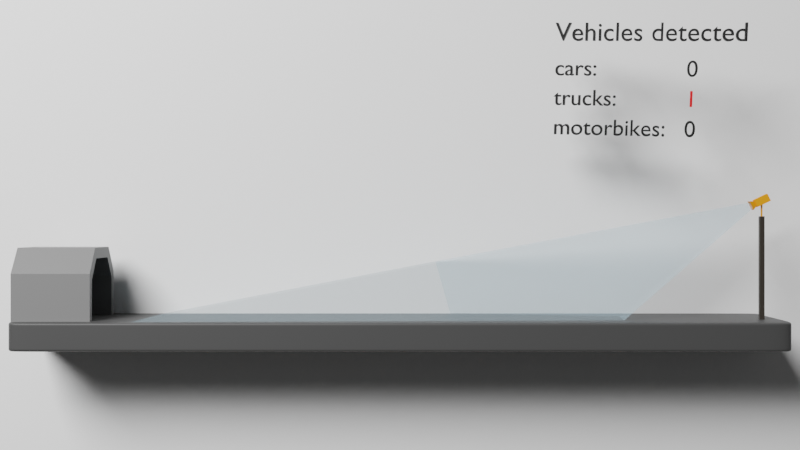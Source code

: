 # Source: animation14.blend  (saved by Blender 3.1.7; exported with 4.5.12 LTS)
import bpy
from mathutils import Matrix  # noqa: F401  (used for matrix-valued properties, if any)

bpy.ops.wm.read_factory_settings(use_empty=True)
scene = bpy.context.scene
scene.name = 'Scene'

# ---- collections
col_base = bpy.data.collections.new('Base'); scene.collection.children.link(col_base)
col_tracking_001 = bpy.data.collections.new('Tracking.001'); scene.collection.children.link(col_tracking_001)
col_ampel = bpy.data.collections.new('Ampel'); col_tracking_001.children.link(col_ampel)
col_vehicles = bpy.data.collections.new('Vehicles'); col_tracking_001.children.link(col_vehicles)
col_misc = bpy.data.collections.new('Misc'); col_tracking_001.children.link(col_misc)
col_tunnel = bpy.data.collections.new('Tunnel'); col_tracking_001.children.link(col_tunnel)
col_tracking = bpy.data.collections.new('Tracking'); col_tracking_001.children.link(col_tracking)
col_text = bpy.data.collections.new('Text'); col_tracking_001.children.link(col_text)
col_logo = bpy.data.collections.new('Logo'); scene.collection.children.link(col_logo)

# ---- materials (node trees are filled in below, after node groups)
mat_material_001 = bpy.data.materials.new('Material.001')
mat_material_003 = bpy.data.materials.new('Material.003')
mat_material_004 = bpy.data.materials.new('Material.004')
mat_material_008 = bpy.data.materials.new('Material.008')
mat_svgmat_001 = bpy.data.materials.new('SVGMat.001')
mat_svgmat_001.diffuse_color = (0.0, 0.0, 0.0, 1.0)
mat_svgmat_003 = bpy.data.materials.new('SVGMat.003')
mat_svgmat_003.diffuse_color = (0.3424, 0.1163, 0.03727, 1.0)
mat_material_007 = bpy.data.materials.new('Material.007')
mat_svgmat_004 = bpy.data.materials.new('SVGMat.004')
mat_svgmat_004.diffuse_color = (0.0, 0.02365, 0.0009198, 1.0)
mat_material_002 = bpy.data.materials.new('Material.002')
mat_material_006 = bpy.data.materials.new('Material.006')
mat_material_009 = bpy.data.materials.new('Material.009')
mat_material_010 = bpy.data.materials.new('Material.010')
mat_material_012 = bpy.data.materials.new('Material.012')
mat_material_005 = bpy.data.materials.new('Material.005')

# ---- material node trees
mat_material_001.use_nodes = True; mat_material_001.node_tree.nodes.clear()
_N = mat_material_001.node_tree.nodes; _L = mat_material_001.node_tree.links
n0 = _N.new('ShaderNodeBsdfPrincipled'); n0.name = 'Principled BSDF'; n0.location = (10, 300)
n0.distribution = 'GGX'
n0.subsurface_method = 'RANDOM_WALK_SKIN'
n0.inputs[0].default_value = (0.9, 0.9, 0.9, 1.0)
n0.inputs[3].default_value = 1.45
n0.inputs[27].default_value = (0.0, 0.0, 0.0, 1.0)
n0.inputs[28].default_value = 1.0
n1 = _N.new('ShaderNodeOutputMaterial'); n1.name = 'Material Output'; n1.location = (300, 300)
_L.new(n0.outputs[0], n1.inputs[0])
n1.is_active_output = True
mat_material_003.use_nodes = True; mat_material_003.node_tree.nodes.clear()
_N = mat_material_003.node_tree.nodes; _L = mat_material_003.node_tree.links
n0 = _N.new('ShaderNodeBsdfPrincipled'); n0.name = 'Principled BSDF'; n0.location = (10, 300)
n0.distribution = 'GGX'
n0.subsurface_method = 'RANDOM_WALK_SKIN'
n0.inputs[0].default_value = (0.02721, 0.02193, 0.01702, 1.0)
n0.inputs[3].default_value = 1.45
n0.inputs[27].default_value = (0.0, 0.0, 0.0, 1.0)
n0.inputs[28].default_value = 1.0
n1 = _N.new('ShaderNodeOutputMaterial'); n1.name = 'Material Output'; n1.location = (300, 300)
_L.new(n0.outputs[0], n1.inputs[0])
n1.is_active_output = True
mat_material_004.use_nodes = True; mat_material_004.node_tree.nodes.clear()
_N = mat_material_004.node_tree.nodes; _L = mat_material_004.node_tree.links
n0 = _N.new('ShaderNodeBsdfPrincipled'); n0.name = 'Principled BSDF'; n0.location = (10, 300)
n0.distribution = 'GGX'
n0.subsurface_method = 'RANDOM_WALK_SKIN'
n0.inputs[0].default_value = (0.8, 0.2702, 0.005405, 1.0)
n0.inputs[3].default_value = 1.45
n0.inputs[27].default_value = (0.0, 0.0, 0.0, 1.0)
n0.inputs[28].default_value = 1.0
n1 = _N.new('ShaderNodeOutputMaterial'); n1.name = 'Material Output'; n1.location = (300, 300)
_L.new(n0.outputs[0], n1.inputs[0])
n1.is_active_output = True
mat_material_008.use_nodes = True; mat_material_008.node_tree.nodes.clear()
_N = mat_material_008.node_tree.nodes; _L = mat_material_008.node_tree.links
n0 = _N.new('ShaderNodeOutputMaterial'); n0.name = 'Material Output'; n0.location = (412, 300)
n1 = _N.new('ShaderNodeMixShader'); n1.name = 'Mix Shader'; n1.location = (192, 284)
n1.inputs[0].default_value = 0.8
n2 = _N.new('ShaderNodeBsdfPrincipled'); n2.name = 'Principled BSDF'; n2.location = (-233, 410)
n2.distribution = 'GGX'
n2.subsurface_method = 'RANDOM_WALK_SKIN'
n2.inputs[0].default_value = (0.4781, 0.6908, 0.8, 1.0)
n2.inputs[3].default_value = 1.45
n2.inputs[27].default_value = (0.0, 0.0, 0.0, 1.0)
n2.inputs[28].default_value = 1.0
n3 = _N.new('ShaderNodeBsdfTransparent'); n3.name = 'Transparent BSDF'; n3.location = (-164, -322)
_L.new(n1.outputs[0], n0.inputs[0])
_L.new(n2.outputs[0], n1.inputs[1])
_L.new(n3.outputs[0], n1.inputs[2])
n0.is_active_output = True
mat_svgmat_001.use_nodes = True; mat_svgmat_001.node_tree.nodes.clear()
_N = mat_svgmat_001.node_tree.nodes; _L = mat_svgmat_001.node_tree.links
n0 = _N.new('ShaderNodeBsdfPrincipled'); n0.name = 'Principled BSDF'; n0.location = (10, 300)
n0.distribution = 'GGX'
n0.subsurface_method = 'RANDOM_WALK_SKIN'
n0.inputs[0].default_value = (0.3931, 0.3158, 0.0, 1.0)
n0.inputs[3].default_value = 1.45
n0.inputs[27].default_value = (0.0, 0.0, 0.0, 1.0)
n0.inputs[28].default_value = 1.0
n1 = _N.new('ShaderNodeOutputMaterial'); n1.name = 'Material Output'; n1.location = (300, 300)
_L.new(n0.outputs[0], n1.inputs[0])
n1.is_active_output = True
mat_material_007.use_nodes = True; mat_material_007.node_tree.nodes.clear()
_N = mat_material_007.node_tree.nodes; _L = mat_material_007.node_tree.links
n0 = _N.new('ShaderNodeBsdfPrincipled'); n0.name = 'Principled BSDF'; n0.location = (10, 300)
n0.distribution = 'GGX'
n0.subsurface_method = 'RANDOM_WALK_SKIN'
n0.inputs[0].default_value = (0.009512, 0.02156, 0.08353, 1.0)
n0.inputs[3].default_value = 1.45
n0.inputs[27].default_value = (0.0, 0.0, 0.0, 1.0)
n0.inputs[28].default_value = 1.0
n1 = _N.new('ShaderNodeOutputMaterial'); n1.name = 'Material Output'; n1.location = (300, 300)
_L.new(n0.outputs[0], n1.inputs[0])
n1.is_active_output = True
mat_material_002.use_nodes = True; mat_material_002.node_tree.nodes.clear()
_N = mat_material_002.node_tree.nodes; _L = mat_material_002.node_tree.links
n0 = _N.new('ShaderNodeBsdfPrincipled'); n0.name = 'Principled BSDF'; n0.location = (10, 300)
n0.distribution = 'GGX'
n0.subsurface_method = 'RANDOM_WALK_SKIN'
n0.inputs[0].default_value = (0.04955, 0.04955, 0.04955, 1.0)
n0.inputs[3].default_value = 1.45
n0.inputs[27].default_value = (0.0, 0.0, 0.0, 1.0)
n0.inputs[28].default_value = 1.0
n1 = _N.new('ShaderNodeOutputMaterial'); n1.name = 'Material Output'; n1.location = (300, 300)
_L.new(n0.outputs[0], n1.inputs[0])
n1.is_active_output = True
mat_material_006.use_nodes = True; mat_material_006.node_tree.nodes.clear()
_N = mat_material_006.node_tree.nodes; _L = mat_material_006.node_tree.links
n0 = _N.new('ShaderNodeBsdfPrincipled'); n0.name = 'Principled BSDF'; n0.location = (10, 300)
n0.distribution = 'GGX'
n0.subsurface_method = 'RANDOM_WALK_SKIN'
n0.inputs[0].default_value = (0.1845, 0.1845, 0.1845, 1.0)
n0.inputs[3].default_value = 1.45
n0.inputs[27].default_value = (0.0, 0.0, 0.0, 1.0)
n0.inputs[28].default_value = 1.0
n1 = _N.new('ShaderNodeOutputMaterial'); n1.name = 'Material Output'; n1.location = (300, 300)
_L.new(n0.outputs[0], n1.inputs[0])
n1.is_active_output = True
mat_material_009.use_nodes = True; mat_material_009.node_tree.nodes.clear()
_N = mat_material_009.node_tree.nodes; _L = mat_material_009.node_tree.links
n0 = _N.new('ShaderNodeBsdfPrincipled'); n0.name = 'Principled BSDF'; n0.location = (10, 300)
n0.distribution = 'GGX'
n0.subsurface_method = 'RANDOM_WALK_SKIN'
n0.inputs[0].default_value = (0.8, 0.008091, 0.0, 1.0)
n0.inputs[3].default_value = 1.45
n0.inputs[27].default_value = (0.0, 0.0, 0.0, 1.0)
n0.inputs[28].default_value = 1.0
n1 = _N.new('ShaderNodeOutputMaterial'); n1.name = 'Material Output'; n1.location = (300, 300)
_L.new(n0.outputs[0], n1.inputs[0])
n1.is_active_output = True
mat_material_010.use_nodes = True; mat_material_010.node_tree.nodes.clear()
_N = mat_material_010.node_tree.nodes; _L = mat_material_010.node_tree.links
n0 = _N.new('ShaderNodeBsdfPrincipled'); n0.name = 'Principled BSDF'; n0.location = (10, 300)
n0.distribution = 'GGX'
n0.subsurface_method = 'RANDOM_WALK_SKIN'
n0.inputs[0].default_value = (0.0, 0.0, 0.0, 1.0)
n0.inputs[3].default_value = 1.45
n0.inputs[27].default_value = (0.0, 0.0, 0.0, 1.0)
n0.inputs[28].default_value = 1.0
n1 = _N.new('ShaderNodeOutputMaterial'); n1.name = 'Material Output'; n1.location = (300, 300)
_L.new(n0.outputs[0], n1.inputs[0])
n1.is_active_output = True
mat_material_012.use_nodes = True; mat_material_012.node_tree.nodes.clear()
_N = mat_material_012.node_tree.nodes; _L = mat_material_012.node_tree.links
n0 = _N.new('ShaderNodeBsdfPrincipled'); n0.name = 'Principled BSDF'; n0.location = (10, 300)
n0.distribution = 'GGX'
n0.subsurface_method = 'RANDOM_WALK_SKIN'
n0.inputs[0].default_value = (0.7613, 0.0, 0.0, 1.0)
n0.inputs[3].default_value = 1.45
n0.inputs[27].default_value = (0.0, 0.0, 0.0, 1.0)
n0.inputs[28].default_value = 1.0
n1 = _N.new('ShaderNodeOutputMaterial'); n1.name = 'Material Output'; n1.location = (300, 300)
_L.new(n0.outputs[0], n1.inputs[0])
n1.is_active_output = True
mat_material_005.use_nodes = True; mat_material_005.node_tree.nodes.clear()
_N = mat_material_005.node_tree.nodes; _L = mat_material_005.node_tree.links
n0 = _N.new('ShaderNodeBsdfPrincipled'); n0.name = 'Principled BSDF'; n0.location = (10, 300)
n0.distribution = 'GGX'
n0.subsurface_method = 'RANDOM_WALK_SKIN'
n0.inputs[0].default_value = (0.9216, 0.4233, 0.02624, 1.0)
n0.inputs[3].default_value = 1.45
n0.inputs[27].default_value = (0.0, 0.0, 0.0, 1.0)
n0.inputs[28].default_value = 1.0
n1 = _N.new('ShaderNodeOutputMaterial'); n1.name = 'Material Output'; n1.location = (300, 300)
_L.new(n0.outputs[0], n1.inputs[0])
n1.is_active_output = True

# ---- world
world_world = bpy.data.worlds.new('World'); scene.world = world_world
world_world.use_nodes = True; world_world.node_tree.nodes.clear()
_N = world_world.node_tree.nodes; _L = world_world.node_tree.links
n0 = _N.new('ShaderNodeOutputWorld'); n0.name = 'World Output'; n0.location = (300, 300)
n1 = _N.new('ShaderNodeBackground'); n1.name = 'Background'; n1.location = (10, 300)
n1.inputs[0].default_value = (0.05088, 0.05088, 0.05088, 1.0)
_L.new(n1.outputs[0], n0.inputs[0])
n0.is_active_output = True
world_world.color = (0.05088, 0.05088, 0.05088)
world_world.use_sun_shadow = False
world_world.sun_shadow_jitter_overblur = 0.0

# ---- cameras
cam_camera = bpy.data.cameras.new('Camera')
cam_camera.clip_end = 100.0
cam_camera.ortho_scale = 7.314

# ---- lights
light_area = bpy.data.lights.new('Area', 'AREA')
light_area.transmission_factor = 0.0
light_area.energy = 7.854e+05
light_area.shadow_soft_size = 1.0
light_area.shadow_maximum_resolution = 0.006
light_area.use_absolute_resolution = True
light_area.size = 1.0
light_area.size_y = 1.0

# ---- meshes
me_plane = bpy.data.meshes.new('Plane')
me_plane.from_pydata([(-1.0, -1.0, 0.0), (1.0, -1.0, 0.0), (-1.0, 1.0, 0.0), (1.0, 1.0, 0.0)], [], [(0, 1, 3, 2)])
_uv = me_plane.uv_layers.new(name='UVMap')
_uv.uv.foreach_set('vector', [0.0, 0.0, 1.0, 0.0, 1.0, 1.0, 0.0, 1.0])
_ca = me_plane.color_attributes.new('Col', 'BYTE_COLOR', 'CORNER')
_ca.data.foreach_set('color', [1.0, 1.0, 1.0, 1.0, 1.0, 1.0, 1.0, 1.0, 1.0, 1.0, 1.0, 1.0, 1.0, 1.0, 1.0, 1.0])
me_plane.materials.append(mat_material_001)
me_plane.use_remesh_fix_poles = True
me_plane.use_remesh_preserve_attributes = False
me_plane.update()
me_cube_002 = bpy.data.meshes.new('Cube.002')
me_cube_002.from_pydata([(-0.1558, -0.1558, -1.0), (-0.1558, -0.1558, 6.0), (-0.1558, 0.1558, -1.0), (-0.1558, 0.1558, 6.0), (0.1558, -0.1558, -1.0), (0.1558, -0.1558, 6.0), (0.1558, 0.1558, -1.0), (0.1558, 0.1558, 6.0)], [], [(0, 1, 3, 2), (2, 3, 7, 6), (6, 7, 5, 4), (4, 5, 1, 0), (2, 6, 4, 0), (7, 3, 1, 5)])
_uv = me_cube_002.uv_layers.new(name='UVMap')
_uv.uv.foreach_set('vector', [0.375, 0.0, 0.625, 0.0, 0.625, 0.25, 0.375, 0.25, 0.375, 0.25, 0.625, 0.25, 0.625, 0.5, 0.375, 0.5, 0.375, 0.5, 0.625, 0.5, 0.625, 0.75, 0.375, 0.75, 0.375, 0.75, 0.625, 0.75, 0.625, 1.0, 0.375, 1.0, 0.125, 0.5, 0.375, 0.5, 0.375, 0.75, 0.125, 0.75, 0.625, 0.5, 0.875, 0.5, 0.875, 0.75, 0.625, 0.75])
me_cube_002.materials.append(mat_material_003)
me_cube_002.use_remesh_fix_poles = True
me_cube_002.use_remesh_preserve_attributes = False
me_cube_002.update()
me_cube_004 = bpy.data.meshes.new('Cube.004')
me_cube_004.from_pydata([(0.09605, 0.09605, -1.0), (0.09605, 0.09605, 1.0), (0.09605, -0.09605, -1.0), (0.09605, -0.09605, 1.0), (-0.09605, 0.09605, -1.0), (-0.09605, 0.09605, 1.0), (-0.09605, -0.09605, -1.0), (-0.09605, -0.09605, 1.0)], [], [(0, 1, 3, 2), (2, 3, 7, 6), (6, 7, 5, 4), (4, 5, 1, 0), (2, 6, 4, 0), (7, 3, 1, 5)])
_uv = me_cube_004.uv_layers.new(name='UVMap')
_uv.uv.foreach_set('vector', [0.375, 0.0, 0.625, 0.0, 0.625, 0.25, 0.375, 0.25, 0.375, 0.25, 0.625, 0.25, 0.625, 0.5, 0.375, 0.5, 0.375, 0.5, 0.625, 0.5, 0.625, 0.75, 0.375, 0.75, 0.375, 0.75, 0.625, 0.75, 0.625, 1.0, 0.375, 1.0, 0.125, 0.5, 0.375, 0.5, 0.375, 0.75, 0.125, 0.75, 0.625, 0.5, 0.875, 0.5, 0.875, 0.75, 0.625, 0.75])
me_cube_004.materials.append(mat_material_004)
me_cube_004.use_remesh_fix_poles = True
me_cube_004.use_remesh_preserve_attributes = False
me_cube_004.update()
me_cube_003 = bpy.data.meshes.new('Cube.003')
me_cube_003.from_pydata([(-1.0, -0.3449, -0.3449), (-1.0, -0.3449, 0.3449), (-1.0, 0.3449, -0.3449), (-1.0, 0.3449, 0.3449), (1.0, -0.5345, -0.5345), (1.0, -0.5345, 0.5345), (1.0, 0.5345, -0.5345), (1.0, 0.5345, 0.5345), (-1.0, 0.5345, -0.5345), (-1.0, -0.5345, -0.5345), (-1.0, -0.5345, 0.5345), (-1.0, 0.5345, 0.5345), (-1.649, 0.5436, -0.5436), (-1.649, -0.5436, -0.5436), (-1.649, -0.5436, 0.5436), (-1.649, 0.5436, 0.5436), (-1.649, 0.6552, -0.6552), (-1.649, -0.6552, -0.6552), (-1.649, -0.6552, 0.6552), (-1.649, 0.6552, 0.6552), (-1.496, 0.4326, -0.4326), (-1.496, -0.4326, -0.4326), (-1.496, -0.4326, 0.4326), (-1.496, 0.4326, 0.4326)], [], [(3, 2, 16, 19), (8, 11, 7, 6), (6, 7, 5, 4), (4, 5, 10, 9), (8, 6, 4, 9), (7, 11, 10, 5), (0, 2, 8, 9), (1, 0, 9, 10), (3, 1, 10, 11), (2, 3, 11, 8), (15, 12, 20, 23), (0, 1, 18, 17), (1, 3, 19, 18), (2, 0, 17, 16), (13, 12, 16, 17), (14, 13, 17, 18), (15, 14, 18, 19), (12, 15, 19, 16), (21, 22, 23, 20), (13, 14, 22, 21), (14, 15, 23, 22), (12, 13, 21, 20)])
_uv = me_cube_003.uv_layers.new(name='UVMap')
_uv.uv.foreach_set('vector', [0.5807, 0.2057, 0.4193, 0.2057, 0.4193, 0.2057, 0.5807, 0.2057, 0.375, 0.25, 0.625, 0.25, 0.625, 0.5, 0.375, 0.5, 0.375, 0.5, 0.625, 0.5, 0.625, 0.75, 0.375, 0.75, 0.375, 0.75, 0.625, 0.75, 0.625, 1.0, 0.375, 1.0, 0.125, 0.5, 0.375, 0.5, 0.375, 0.75, 0.125, 0.75, 0.625, 0.5, 0.875, 0.5, 0.875, 0.75, 0.625, 0.75, 0.4193, 0.04433, 0.4193, 0.2057, 0.375, 0.25, 0.375, 0.0, 0.5807, 0.04433, 0.4193, 0.04433, 0.375, 0.0, 0.625, 0.0, 0.5807, 0.2057, 0.5807, 0.04433, 0.625, 0.0, 0.625, 0.25, 0.4193, 0.2057, 0.5807, 0.2057, 0.625, 0.25, 0.375, 0.25, 0.5669, 0.1919, 0.4331, 0.1919, 0.4331, 0.1919, 0.5669, 0.1919, 0.4193, 0.04433, 0.5807, 0.04433, 0.5807, 0.04433, 0.4193, 0.04433, 0.5807, 0.04433, 0.5807, 0.2057, 0.5807, 0.2057, 0.5807, 0.04433, 0.4193, 0.2057, 0.4193, 0.04433, 0.4193, 0.04433, 0.4193, 0.2057, 0.4331, 0.05807, 0.4331, 0.1919, 0.4193, 0.2057, 0.4193, 0.04433, 0.5669, 0.05807, 0.4331, 0.05807, 0.4193, 0.04433, 0.5807, 0.04433, 0.5669, 0.1919, 0.5669, 0.05807, 0.5807, 0.04433, 0.5807, 0.2057, 0.4331, 0.1919, 0.5669, 0.1919, 0.5807, 0.2057, 0.4193, 0.2057, 0.4331, 0.05807, 0.5669, 0.05807, 0.5669, 0.1919, 0.4331, 0.1919, 0.4331, 0.05807, 0.5669, 0.05807, 0.5669, 0.05807, 0.4331, 0.05807, 0.5669, 0.05807, 0.5669, 0.1919, 0.5669, 0.1919, 0.5669, 0.05807, 0.4331, 0.1919, 0.4331, 0.05807, 0.4331, 0.05807, 0.4331, 0.1919])
me_cube_003.materials.append(mat_material_004)
me_cube_003.use_remesh_fix_poles = True
me_cube_003.use_remesh_preserve_attributes = False
me_cube_003.update()
me_cube_008 = bpy.data.meshes.new('Cube.008')
me_cube_008.from_pydata([(-11.46, -5.863, -40.98), (-0.1784, -0.1784, 1.46), (-11.46, 5.863, -40.98), (-0.1784, 0.1784, 1.46), (11.46, -5.863, -40.98), (0.1784, -0.1784, 1.46), (11.46, 5.863, -40.98), (0.1784, 0.1784, 1.46)], [], [(0, 1, 3, 2), (2, 3, 7, 6), (6, 7, 5, 4), (4, 5, 1, 0), (2, 6, 4, 0), (7, 3, 1, 5)])
_uv = me_cube_008.uv_layers.new(name='UVMap')
_uv.uv.foreach_set('vector', [0.375, 0.0, 0.625, 0.0, 0.625, 0.25, 0.375, 0.25, 0.375, 0.25, 0.625, 0.25, 0.625, 0.5, 0.375, 0.5, 0.375, 0.5, 0.625, 0.5, 0.625, 0.75, 0.375, 0.75, 0.375, 0.75, 0.625, 0.75, 0.625, 1.0, 0.375, 1.0, 0.125, 0.5, 0.375, 0.5, 0.375, 0.75, 0.125, 0.75, 0.625, 0.5, 0.875, 0.5, 0.875, 0.75, 0.625, 0.75])
me_cube_008.materials.append(mat_material_008)
me_cube_008.use_remesh_fix_poles = True
me_cube_008.use_remesh_preserve_attributes = False
me_cube_008.update()
me_blocklight = bpy.data.meshes.new('Blocklight')
me_blocklight.from_pydata([(-1.0, -1.0, -22.01), (-1.0, -1.0, 1.0), (-1.0, 17.74, -22.01), (-1.0, 17.74, 1.0), (39.15, -1.0, -22.01), (39.15, -1.0, 1.0), (39.15, 17.74, -22.01), (39.15, 17.74, 1.0)], [], [(0, 1, 3, 2), (2, 3, 7, 6), (6, 7, 5, 4), (4, 5, 1, 0), (2, 6, 4, 0), (7, 3, 1, 5)])
_uv = me_blocklight.uv_layers.new(name='UVMap')
_uv.uv.foreach_set('vector', [0.375, 0.0, 0.625, 0.0, 0.625, 0.25, 0.375, 0.25, 0.375, 0.25, 0.625, 0.25, 0.625, 0.5, 0.375, 0.5, 0.375, 0.5, 0.625, 0.5, 0.625, 0.75, 0.375, 0.75, 0.375, 0.75, 0.625, 0.75, 0.625, 1.0, 0.375, 1.0, 0.125, 0.5, 0.375, 0.5, 0.375, 0.75, 0.125, 0.75, 0.625, 0.5, 0.875, 0.5, 0.875, 0.75, 0.625, 0.75])
me_blocklight.use_remesh_fix_poles = True
me_blocklight.use_remesh_preserve_attributes = False
me_blocklight.update()
me_cube_001 = bpy.data.meshes.new('Cube.001')
me_cube_001.from_pydata([(26.0, -5.0, 1.0), (26.0, 5.0, 1.0), (26.0, 5.0, 0.0), (26.0, -5.0, 0.0), (0.0, 5.0, 1.0), (0.0, -5.0, 1.0), (0.0, -5.0, 0.0), (0.0, 5.0, 0.0), (26.0, -5.0, 1.0), (26.0, -5.0, 0.0), (0.0, -5.0, 1.0), (26.0, 5.0, 0.8242), (26.0, -5.0, 0.8242), (0.0, -5.0, 0.8242), (0.0, 5.0, 0.8242), (26.0, -5.0, 0.8242), (24.77, 5.0, 1.0), (24.77, 5.0, 0.0), (24.77, -5.0, 1.0), (24.77, -5.0, 0.0), (24.77, -5.0, 1.0), (24.77, -5.0, 0.8242), (24.77, 5.0, 0.8242), (26.0, 3.2, 1.0), (26.0, 3.2, 0.0), (0.0, 3.2, 1.0), (26.0, 3.2, 0.8242), (24.77, 3.2, 1.0)], [], [(22, 16, 1, 11), (15, 8, 0, 12), (20, 10, 5, 18), (21, 18, 5, 13), (27, 25, 10, 20), (26, 23, 8, 15), (24, 26, 15, 9), (19, 21, 13, 6), (9, 15, 12, 3), (17, 22, 11, 2), (7, 14, 22, 17), (3, 12, 21, 19), (23, 27, 20, 8), (12, 0, 18, 21), (8, 20, 18, 0), (14, 4, 16, 22), (1, 16, 27, 23), (2, 11, 26, 24), (11, 1, 23, 26), (16, 4, 25, 27)])
me_cube_001.attributes.new('crease_vert', 'FLOAT', 'POINT').data.foreach_set('value', [0.05, 0.0, 0.0, 0.05, 0.0, 0.05, 0.05, 0.0, 0.0, 0.0, 0.0, 0.0, 0.05, 0.05, 0.0, 0.0, 0.0, 0.0, 0.05, 0.05, 0.0, 0.05, 0.0, 0.0, 0.0, 0.0, 0.0, 0.0])
_uv = me_cube_001.uv_layers.new(name='UVMap')
_uv.uv.foreach_set('vector', [0.603, 0.4941, 0.625, 0.4941, 0.625, 0.5, 0.603, 0.5, 0.603, 0.75, 0.625, 0.75, 0.625, 0.75, 0.603, 0.75, 0.6309, 0.75, 0.75, 0.75, 0.75, 0.75, 0.6309, 0.75, 0.603, 0.7559, 0.625, 0.7559, 0.625, 0.875, 0.603, 0.875, 0.6309, 0.545, 0.75, 0.545, 0.75, 0.75, 0.6309, 0.75, 0.603, 0.545, 0.625, 0.545, 0.625, 0.75, 0.603, 0.75, 0.5, 0.545, 0.603, 0.545, 0.603, 0.75, 0.5, 0.75, 0.5, 0.7559, 0.603, 0.7559, 0.603, 0.875, 0.5, 0.875, 0.5, 0.75, 0.603, 0.75, 0.603, 0.75, 0.5, 0.75, 0.5, 0.4941, 0.603, 0.4941, 0.603, 0.5, 0.5, 0.5, 0.5, 0.375, 0.603, 0.375, 0.603, 0.4941, 0.5, 0.4941, 0.5, 0.75, 0.603, 0.75, 0.603, 0.7559, 0.5, 0.7559, 0.625, 0.545, 0.6309, 0.545, 0.6309, 0.75, 0.625, 0.75, 0.603, 0.75, 0.625, 0.75, 0.625, 0.7559, 0.603, 0.7559, 0.625, 0.75, 0.6309, 0.75, 0.6309, 0.75, 0.625, 0.75, 0.603, 0.375, 0.625, 0.375, 0.625, 0.4941, 0.603, 0.4941, 0.625, 0.5, 0.6309, 0.5, 0.6309, 0.545, 0.625, 0.545, 0.5, 0.5, 0.603, 0.5, 0.603, 0.545, 0.5, 0.545, 0.603, 0.5, 0.625, 0.5, 0.625, 0.545, 0.603, 0.545, 0.6309, 0.5, 0.75, 0.5, 0.75, 0.545, 0.6309, 0.545])
me_cube_001.materials.append(mat_material_002)
me_cube_001.use_remesh_fix_poles = True
me_cube_001.use_remesh_preserve_attributes = False
me_cube_001.update()
me_cube_005 = bpy.data.meshes.new('Cube.005')
me_cube_005.from_pydata([(-1.638, -1.032, -1.0), (-0.9242, -1.032, 1.0), (-1.192e-07, -1.032, -1.0), (-1.192e-07, -1.032, 1.0), (-1.352, -0.2967, -0.9361), (-1.638, 0.0, -1.0), (-0.7627, -0.2967, 0.7144), (-0.9242, 0.0, 1.0), (-1.192e-07, -0.2967, 0.7144), (-1.192e-07, 0.0, 1.0), (-1.192e-07, 0.0, -1.0), (-1.192e-07, -0.2967, -0.9361), (-1.638, -1.032, 0.3288), (-1.638, 0.0, 0.3288), (-1.352, -0.2967, 0.1605), (-0.9242, -1.032, -1.0), (-0.7627, -0.2967, -0.9361), (-0.9242, 0.0, -1.0), (1.638, -1.032, -1.0), (0.9242, -1.032, 1.0), (1.352, -0.2967, -0.9361), (1.638, 0.0, -1.0), (0.9242, 0.0, 1.0), (0.7627, -0.2967, 0.7144), (1.638, -1.032, 0.3288), (1.638, 0.0, 0.3288), (1.352, -0.2967, 0.1605), (0.9242, -1.032, -1.0), (0.9242, 0.0, -1.0), (0.7627, -0.2967, -0.9361), (-1.352, 0.5551, -0.9361), (-1.638, 1.032, -1.0), (-0.7627, 0.5551, 0.7144), (-0.9242, 1.032, 1.0), (-1.192e-07, 0.5551, -0.9361), (-1.192e-07, 1.032, -1.0), (-1.192e-07, 0.5551, 0.7144), (-1.192e-07, 1.032, 1.0), (-1.638, 1.032, 0.3288), (-1.352, 0.5551, 0.1605), (-1.192e-07, 1.032, 0.3288), (-1.192e-07, 0.5551, 0.1605), (-0.9242, 1.032, -1.0), (-0.7627, 0.5551, -0.9361), (-0.9242, 1.032, 0.3288), (-0.7627, 0.5551, 0.1605), (1.352, 0.5551, -0.9361), (1.638, 1.032, -1.0), (0.7627, 0.5551, 0.7144), (0.9242, 1.032, 1.0), (1.352, 0.5551, 0.1605), (1.638, 1.032, 0.3288), (0.9242, 1.032, -1.0), (0.7627, 0.5551, -0.9361), (0.7627, 0.5551, 0.1605), (0.9242, 1.032, 0.3288), (-0.9242, -1.032, 0.5626), (-1.173, -1.032, 0.3288), (-1.352, -1.032, 0.1605), (-0.9242, -1.032, -0.9361), (-1.352, -1.032, -0.9361), (-1.192e-07, -1.032, -0.9361), (-0.7627, -1.032, -0.9361), (-1.192e-07, -1.032, 0.7144), (-0.7627, -1.032, 0.7144), (1.173, -1.032, 0.3288), (0.9242, -1.032, 0.5626), (1.352, -1.032, -0.9361), (0.9242, -1.032, -0.9361), (1.352, -1.032, 0.1605), (0.7627, -1.032, -0.9361), (0.7627, -1.032, 0.7144)], [], [(56, 1, 12, 57), (17, 10, 2, 15), (12, 1, 7, 13), (0, 12, 13, 5), (12, 0, 15, 59, 60, 58, 57), (59, 15, 2, 61, 62), (5, 17, 15, 0), (9, 7, 1, 3), (63, 3, 1, 56, 64), (19, 66, 65, 24), (28, 27, 2, 10), (24, 25, 22, 19), (18, 21, 25, 24), (68, 27, 18, 24, 65, 69, 67), (61, 2, 27, 68, 70), (21, 18, 27, 28), (9, 3, 19, 22), (66, 19, 3, 63, 71), (38, 33, 44), (17, 42, 35, 10), (38, 13, 7, 33), (31, 5, 13, 38), (42, 31, 38, 44), (35, 42, 44, 40), (5, 31, 42, 17), (9, 37, 33, 7), (40, 44, 33, 37), (49, 51, 55), (28, 10, 35, 52), (51, 49, 22, 25), (47, 51, 25, 21), (52, 55, 51, 47), (35, 40, 55, 52), (21, 28, 52, 47), (9, 22, 49, 37), (40, 37, 49, 55), (61, 11, 16, 62), (58, 14, 6, 64, 56, 57), (4, 14, 58, 60), (62, 16, 4, 60, 59), (64, 6, 8, 63), (70, 29, 11, 61), (23, 26, 69, 65, 66, 71), (69, 26, 20, 67), (67, 20, 29, 70, 68), (8, 23, 71, 63), (39, 45, 32), (16, 11, 34, 43), (39, 32, 6, 14), (30, 39, 14, 4), (43, 45, 39, 30), (34, 41, 45, 43), (4, 16, 43, 30), (8, 6, 32, 36), (41, 36, 32, 45), (48, 54, 50), (29, 53, 34, 11), (23, 48, 50, 26), (46, 20, 26, 50), (53, 46, 50, 54), (34, 53, 54, 41), (20, 46, 53, 29), (8, 36, 48, 23), (41, 54, 48, 36)])
_uv = me_cube_005.uv_layers.new(name='UVMap')
_uv.uv.foreach_set('vector', [0.5435, 0.9482, 0.625, 0.9482, 0.5, 1.0, 0.5, 0.9663, 0.1768, 0.625, 0.25, 0.625, 0.25, 0.75, 0.1768, 0.75, 0.5, 0.0, 0.625, 0.0, 0.625, 0.125, 0.5, 0.125, 0.375, 0.0, 0.5, 0.0, 0.5, 0.125, 0.375, 0.125, 0.5, 1.0, 0.375, 1.0, 0.375, 0.9482, 0.381, 0.9482, 0.381, 0.9792, 0.4842, 0.9792, 0.5, 0.9663, 0.381, 0.9482, 0.375, 0.9482, 0.375, 0.875, 0.381, 0.875, 0.381, 0.9354, 0.125, 0.625, 0.1768, 0.625, 0.1768, 0.75, 0.125, 0.75, 0.75, 0.625, 0.8232, 0.625, 0.8232, 0.75, 0.75, 0.75, 0.5718, 0.875, 0.625, 0.875, 0.625, 0.9482, 0.5435, 0.9482, 0.5718, 0.9354, 0.625, 0.9482, 0.5435, 0.9482, 0.5, 0.9663, 0.5, 1.0, 0.1768, 0.625, 0.1768, 0.75, 0.25, 0.75, 0.25, 0.625, 0.5, 0.0, 0.5, 0.125, 0.625, 0.125, 0.625, 0.0, 0.375, 0.0, 0.375, 0.125, 0.5, 0.125, 0.5, 0.0, 0.381, 0.9482, 0.375, 0.9482, 0.375, 1.0, 0.5, 1.0, 0.5, 0.9663, 0.4842, 0.9792, 0.381, 0.9792, 0.381, 0.875, 0.375, 0.875, 0.375, 0.9482, 0.381, 0.9482, 0.381, 0.9354, 0.125, 0.625, 0.125, 0.75, 0.1768, 0.75, 0.1768, 0.625, 0.75, 0.625, 0.75, 0.75, 0.8232, 0.75, 0.8232, 0.625, 0.5435, 0.9482, 0.625, 0.9482, 0.625, 0.875, 0.5718, 0.875, 0.5718, 0.9354, 0.5, 1.0, 0.625, 0.9482, 0.5, 0.9482, 0.1768, 0.625, 0.1768, 0.75, 0.25, 0.75, 0.25, 0.625, 0.5, 0.0, 0.5, 0.125, 0.625, 0.125, 0.625, 0.0, 0.375, 0.0, 0.375, 0.125, 0.5, 0.125, 0.5, 0.0, 0.375, 0.9482, 0.375, 1.0, 0.5, 1.0, 0.5, 0.9482, 0.375, 0.875, 0.375, 0.9482, 0.5, 0.9482, 0.5, 0.875, 0.125, 0.625, 0.125, 0.75, 0.1768, 0.75, 0.1768, 0.625, 0.75, 0.625, 0.75, 0.75, 0.8232, 0.75, 0.8232, 0.625, 0.5, 0.875, 0.5, 0.9482, 0.625, 0.9482, 0.625, 0.875, 0.625, 0.9482, 0.5, 1.0, 0.5, 0.9482, 0.1768, 0.625, 0.25, 0.625, 0.25, 0.75, 0.1768, 0.75, 0.5, 0.0, 0.625, 0.0, 0.625, 0.125, 0.5, 0.125, 0.375, 0.0, 0.5, 0.0, 0.5, 0.125, 0.375, 0.125, 0.375, 0.9482, 0.5, 0.9482, 0.5, 1.0, 0.375, 1.0, 0.375, 0.875, 0.5, 0.875, 0.5, 0.9482, 0.375, 0.9482, 0.125, 0.625, 0.1768, 0.625, 0.1768, 0.75, 0.125, 0.75, 0.75, 0.625, 0.8232, 0.625, 0.8232, 0.75, 0.75, 0.75, 0.5, 0.875, 0.625, 0.875, 0.625, 0.9482, 0.5, 0.9482, 0.25, 0.7329, 0.25, 0.625, 0.1768, 0.625, 0.1768, 0.7329, 0.5, 0.01707, 0.5, 0.125, 0.625, 0.125, 0.625, 0.01707, 0.5907, 0.01707, 0.538, 0.01707, 0.375, 0.125, 0.5, 0.125, 0.5, 0.01707, 0.375, 0.01707, 0.1768, 0.7329, 0.1768, 0.625, 0.125, 0.625, 0.125, 0.7329, 0.1626, 0.7329, 0.8232, 0.7329, 0.8232, 0.625, 0.75, 0.625, 0.75, 0.7329, 0.1768, 0.7329, 0.1768, 0.625, 0.25, 0.625, 0.25, 0.7329, 0.625, 0.125, 0.5, 0.125, 0.5, 0.01707, 0.538, 0.01707, 0.5907, 0.01707, 0.625, 0.01707, 0.5, 0.01707, 0.5, 0.125, 0.375, 0.125, 0.375, 0.01707, 0.125, 0.7329, 0.125, 0.625, 0.1768, 0.625, 0.1768, 0.7329, 0.1626, 0.7329, 0.75, 0.625, 0.8232, 0.625, 0.8232, 0.7329, 0.75, 0.7329, 0.5, 1.0, 0.5, 0.9482, 0.625, 0.9482, 0.1768, 0.625, 0.25, 0.625, 0.25, 0.75, 0.1768, 0.75, 0.5, 0.0, 0.625, 0.0, 0.625, 0.125, 0.5, 0.125, 0.375, 0.0, 0.5, 0.0, 0.5, 0.125, 0.375, 0.125, 0.375, 0.9482, 0.5, 0.9482, 0.5, 1.0, 0.375, 1.0, 0.375, 0.875, 0.5, 0.875, 0.5, 0.9482, 0.375, 0.9482, 0.125, 0.625, 0.1768, 0.625, 0.1768, 0.75, 0.125, 0.75, 0.75, 0.625, 0.8232, 0.625, 0.8232, 0.75, 0.75, 0.75, 0.5, 0.875, 0.625, 0.875, 0.625, 0.9482, 0.5, 0.9482, 0.625, 0.9482, 0.5, 0.9482, 0.5, 1.0, 0.1768, 0.625, 0.1768, 0.75, 0.25, 0.75, 0.25, 0.625, 0.625, 0.125, 0.625, 0.0, 0.5, 0.0, 0.5, 0.125, 0.375, 0.0, 0.375, 0.125, 0.5, 0.125, 0.5, 0.0, 0.375, 0.9482, 0.375, 1.0, 0.5, 1.0, 0.5, 0.9482, 0.375, 0.875, 0.375, 0.9482, 0.5, 0.9482, 0.5, 0.875, 0.125, 0.625, 0.125, 0.75, 0.1768, 0.75, 0.1768, 0.625, 0.75, 0.625, 0.75, 0.75, 0.8232, 0.75, 0.8232, 0.625, 0.5, 0.875, 0.5, 0.9482, 0.625, 0.9482, 0.625, 0.875])
me_cube_005.materials.append(mat_material_006)
me_cube_005.use_remesh_fix_poles = True
me_cube_005.use_remesh_preserve_attributes = False
me_cube_005.update()
me_cube_009 = bpy.data.meshes.new('Cube.009')
me_cube_009.from_pydata([(-2.546, -1.0, 1.0), (-2.546, 0.0, 0.0), (0.0, 0.0, 1.0), (-2.546, 0.0, 1.0), (0.0, -1.0, 1.0), (-2.546, -1.0, 0.0), (0.0, -1.0, 0.0), (-2.308, 0.0, 1.0), (-2.308, -1.0, 1.0), (-2.308, -1.0, 0.0), (-2.546, -1.0, 0.4265), (-2.546, 0.0, 0.4265), (0.0, -1.0, 0.4265), (-2.308, -1.0, 0.4265)], [], [(13, 8, 0, 10), (7, 3, 0, 8), (10, 0, 3, 11), (2, 7, 8, 4), (12, 4, 8, 13), (6, 12, 13, 9), (5, 10, 11, 1), (9, 13, 10, 5)])
_uv = me_cube_009.uv_layers.new(name='UVMap')
_uv.uv.foreach_set('vector', [0.5533, 0.9883, 0.625, 0.9883, 0.625, 1.0, 0.5533, 1.0, 0.8633, 0.625, 0.875, 0.625, 0.875, 0.75, 0.8633, 0.75, 0.5533, 0.0, 0.625, 0.0, 0.625, 0.125, 0.5533, 0.125, 0.75, 0.625, 0.8633, 0.625, 0.8633, 0.75, 0.75, 0.75, 0.5533, 0.875, 0.625, 0.875, 0.625, 0.9883, 0.5533, 0.9883, 0.5, 0.875, 0.5533, 0.875, 0.5533, 0.9883, 0.5, 0.9883, 0.5, 0.0, 0.5533, 0.0, 0.5533, 0.125, 0.5, 0.125, 0.5, 0.9883, 0.5533, 0.9883, 0.5533, 1.0, 0.5, 1.0])
me_cube_009.materials.append(mat_material_009)
me_cube_009.use_remesh_fix_poles = True
me_cube_009.use_remesh_preserve_attributes = False
me_cube_009.update()

# ---- curves / text
cu_path13603 = bpy.data.curves.new('path13603', 'CURVE')
cu_path13603.dimensions = '2D'
_sp = cu_path13603.splines.new('BEZIER'); _sp.bezier_points.add(17)
_sp.bezier_points.foreach_set('co', [0.5073, 0.9715, 0.0, -0.8157, 0.9715, 0.0, -1.477, 0.1779, 0.0, -1.477, -0.2189, 0.0, -1.213, -0.2189, 0.0, -1.096, -0.4995, 0.0, -0.8157, -0.6157, 0.0, -0.5351, -0.4995, 0.0, -0.4188, -0.2189, 0.0, 0.375, -0.2189, 0.0, 0.4912, -0.4995, 0.0, 0.7718, -0.6157, 0.0, 1.052, -0.4995, 0.0, 1.169, -0.2189, 0.0, 1.433, -0.2189, 0.0, 1.433, 0.1779, 0.0, 1.169, 0.4424, 0.0, 0.9041, 0.4424, 0.0])
_sp.bezier_points.foreach_set('handle_left', [0.6395, 0.7951, 0.0, -0.3747, 0.9715, 0.0, -1.257, 0.4424, 0.0, -1.477, -0.08664, 0.0, -1.301, -0.2189, 0.0, -1.171, -0.4251, 0.0, -0.921, -0.6157, 0.0, -0.6095, -0.5739, 0.0, -0.4188, -0.3241, 0.0, 0.375, -0.2189, 0.0, 0.4168, -0.4251, 0.0, 0.6666, -0.6157, 0.0, 0.978, -0.5739, 0.0, 1.169, -0.3241, 0.0, 1.433, -0.2189, 0.0, 1.433, 0.04562, 0.0, 1.316, 0.4424, 0.0, 0.9041, 0.4424, 0.0])
_sp.bezier_points.foreach_set('handle_right', [0.06627, 0.9715, 0.0, -1.036, 0.707, 0.0, -1.477, 0.04562, 0.0, -1.389, -0.2189, 0.0, -1.213, -0.3241, 0.0, -1.022, -0.5739, 0.0, -0.7104, -0.6157, 0.0, -0.4606, -0.4251, 0.0, -0.4188, -0.2189, 0.0, 0.375, -0.3241, 0.0, 0.5656, -0.5739, 0.0, 0.8771, -0.6157, 0.0, 1.127, -0.4251, 0.0, 1.169, -0.2189, 0.0, 1.433, -0.08664, 0.0, 1.433, 0.3247, 0.0, 1.169, 0.4424, 0.0, 0.7718, 0.6188, 0.0])
for _p, _l, _r in zip(_sp.bezier_points, ['VECTOR', 'VECTOR', 'VECTOR', 'VECTOR', 'VECTOR', 'FREE', 'FREE', 'FREE', 'FREE', 'FREE', 'FREE', 'FREE', 'FREE', 'FREE', 'FREE', 'VECTOR', 'FREE', 'FREE'], ['VECTOR', 'VECTOR', 'VECTOR', 'VECTOR', 'FREE', 'FREE', 'FREE', 'FREE', 'FREE', 'FREE', 'FREE', 'FREE', 'FREE', 'FREE', 'VECTOR', 'FREE', 'FREE', 'VECTOR']): _p.handle_left_type = _l; _p.handle_right_type = _r
_sp.use_cyclic_u = True
_sp = cu_path13603.splines.new('BEZIER'); _sp.bezier_points.add(3)
_sp.bezier_points.foreach_set('co', [-0.7495, 0.7731, 0.0, -0.2204, 0.7731, 0.0, -0.2204, 0.4424, 0.0, -1.014, 0.4424, 0.0])
_sp.bezier_points.foreach_set('handle_left', [-0.8377, 0.6629, 0.0, -0.3968, 0.7731, 0.0, -0.2204, 0.5526, 0.0, -0.7495, 0.4424, 0.0])
_sp.bezier_points.foreach_set('handle_right', [-0.5732, 0.7731, 0.0, -0.2204, 0.6629, 0.0, -0.485, 0.4424, 0.0, -0.9259, 0.5526, 0.0])
for _p, _l, _r in zip(_sp.bezier_points, ['VECTOR', 'VECTOR', 'VECTOR', 'VECTOR'], ['VECTOR', 'VECTOR', 'VECTOR', 'VECTOR']): _p.handle_left_type = _l; _p.handle_right_type = _r
_sp.use_cyclic_u = True
_sp = cu_path13603.splines.new('BEZIER'); _sp.bezier_points.add(3)
_sp.bezier_points.foreach_set('co', [-0.02192, 0.7731, 0.0, 0.4411, 0.7731, 0.0, 0.7004, 0.4424, 0.0, -0.02192, 0.4424, 0.0])
_sp.bezier_points.foreach_set('handle_left', [-0.02192, 0.6629, 0.0, 0.2868, 0.7731, 0.0, 0.614, 0.5526, 0.0, 0.2189, 0.4424, 0.0])
_sp.bezier_points.foreach_set('handle_right', [0.1324, 0.7731, 0.0, 0.5275, 0.6629, 0.0, 0.4596, 0.4424, 0.0, -0.02192, 0.5526, 0.0])
for _p, _l, _r in zip(_sp.bezier_points, ['VECTOR', 'VECTOR', 'VECTOR', 'VECTOR'], ['VECTOR', 'VECTOR', 'VECTOR', 'VECTOR']): _p.handle_left_type = _l; _p.handle_right_type = _r
_sp.use_cyclic_u = True
_sp = cu_path13603.splines.new('BEZIER'); _sp.bezier_points.add(7)
_sp.bezier_points.foreach_set('co', [-0.8157, -0.02051, 0.0, -0.6754, -0.07862, 0.0, -0.6172, -0.2189, 0.0, -0.6754, -0.3592, 0.0, -0.8157, -0.4173, 0.0, -0.956, -0.3592, 0.0, -1.014, -0.2189, 0.0, -0.956, -0.07862, 0.0])
_sp.bezier_points.foreach_set('handle_left', [-0.8683, -0.02051, 0.0, -0.7126, -0.04141, 0.0, -0.6172, -0.1663, 0.0, -0.6382, -0.322, 0.0, -0.7631, -0.4173, 0.0, -0.9188, -0.3964, 0.0, -1.014, -0.2715, 0.0, -0.9932, -0.1158, 0.0])
_sp.bezier_points.foreach_set('handle_right', [-0.7631, -0.02051, 0.0, -0.6382, -0.1158, 0.0, -0.6172, -0.2715, 0.0, -0.7126, -0.3964, 0.0, -0.8683, -0.4173, 0.0, -0.9932, -0.322, 0.0, -1.014, -0.1663, 0.0, -0.9188, -0.04141, 0.0])
_sp.use_cyclic_u = True
_sp = cu_path13603.splines.new('BEZIER'); _sp.bezier_points.add(7)
_sp.bezier_points.foreach_set('co', [0.7718, -0.02051, 0.0, 0.9122, -0.07862, 0.0, 0.9703, -0.2189, 0.0, 0.9122, -0.3592, 0.0, 0.7718, -0.4173, 0.0, 0.6315, -0.3592, 0.0, 0.5734, -0.2189, 0.0, 0.6315, -0.07862, 0.0])
_sp.bezier_points.foreach_set('handle_left', [0.7192, -0.02051, 0.0, 0.8749, -0.04141, 0.0, 0.9703, -0.1663, 0.0, 0.9494, -0.322, 0.0, 0.8245, -0.4173, 0.0, 0.6687, -0.3964, 0.0, 0.5734, -0.2715, 0.0, 0.5943, -0.1158, 0.0])
_sp.bezier_points.foreach_set('handle_right', [0.8245, -0.02051, 0.0, 0.9494, -0.1158, 0.0, 0.9703, -0.2715, 0.0, 0.8749, -0.3964, 0.0, 0.7192, -0.4173, 0.0, 0.5943, -0.322, 0.0, 0.5734, -0.1663, 0.0, 0.6687, -0.04141, 0.0])
_sp.use_cyclic_u = True
cu_path13603.materials.append(mat_svgmat_001)
cu_path13603.extrude = 0.5
cu_path13603.fill_mode = 'BOTH'
cu_path13612 = bpy.data.curves.new('path13612', 'CURVE')
cu_path13612.dimensions = '2D'
_sp = cu_path13612.splines.new('BEZIER'); _sp.bezier_points.add(7)
_sp.bezier_points.foreach_set('co', [0.6717, -0.4426, 0.0, 0.5314, -0.3844, 0.0, 0.4733, -0.2442, 0.0, 0.5314, -0.1039, 0.0, 0.6717, -0.04576, 0.0, 0.8121, -0.1039, 0.0, 0.8702, -0.2442, 0.0, 0.8121, -0.3844, 0.0])
_sp.bezier_points.foreach_set('handle_left', [0.7244, -0.4426, 0.0, 0.5686, -0.4217, 0.0, 0.4733, -0.2968, 0.0, 0.4942, -0.1411, 0.0, 0.6191, -0.04576, 0.0, 0.7748, -0.06666, 0.0, 0.8702, -0.1915, 0.0, 0.8493, -0.3472, 0.0])
_sp.bezier_points.foreach_set('handle_right', [0.6191, -0.4426, 0.0, 0.4942, -0.3472, 0.0, 0.4733, -0.1915, 0.0, 0.5686, -0.06666, 0.0, 0.7244, -0.04576, 0.0, 0.8493, -0.1411, 0.0, 0.8702, -0.2968, 0.0, 0.7748, -0.4217, 0.0])
_sp.use_cyclic_u = True
_sp = cu_path13612.splines.new('BEZIER'); _sp.bezier_points.add(3)
_sp.bezier_points.foreach_set('co', [0.8702, 0.7478, 0.0, 1.129, 0.4172, 0.0, 0.5394, 0.4172, 0.0, 0.5394, 0.7478, 0.0])
_sp.bezier_points.foreach_set('handle_left', [0.7599, 0.7478, 0.0, 1.043, 0.5274, 0.0, 0.7361, 0.4172, 0.0, 0.5394, 0.6376, 0.0])
_sp.bezier_points.foreach_set('handle_right', [0.9566, 0.6376, 0.0, 0.9328, 0.4172, 0.0, 0.5394, 0.5274, 0.0, 0.6497, 0.7478, 0.0])
for _p, _l, _r in zip(_sp.bezier_points, ['VECTOR', 'VECTOR', 'VECTOR', 'VECTOR'], ['VECTOR', 'VECTOR', 'VECTOR', 'VECTOR']): _p.handle_left_type = _l; _p.handle_right_type = _r
_sp.use_cyclic_u = True
_sp = cu_path13612.splines.new('BEZIER'); _sp.bezier_points.add(7)
_sp.bezier_points.foreach_set('co', [-0.9158, -0.4426, 0.0, -1.056, -0.3844, 0.0, -1.114, -0.2442, 0.0, -1.056, -0.1039, 0.0, -0.9158, -0.04576, 0.0, -0.7755, -0.1039, 0.0, -0.7173, -0.2442, 0.0, -0.7755, -0.3844, 0.0])
_sp.bezier_points.foreach_set('handle_left', [-0.8632, -0.4426, 0.0, -1.019, -0.4217, 0.0, -1.114, -0.2968, 0.0, -1.093, -0.1411, 0.0, -0.9684, -0.04576, 0.0, -0.8127, -0.06666, 0.0, -0.7173, -0.1915, 0.0, -0.7383, -0.3472, 0.0])
_sp.bezier_points.foreach_set('handle_right', [-0.9684, -0.4426, 0.0, -1.093, -0.3472, 0.0, -1.114, -0.1915, 0.0, -1.019, -0.06666, 0.0, -0.8632, -0.04576, 0.0, -0.7383, -0.1411, 0.0, -0.7173, -0.2968, 0.0, -0.8127, -0.4217, 0.0])
_sp.use_cyclic_u = True
_sp = cu_path13612.splines.new('BEZIER'); _sp.bezier_points.add(17)
_sp.bezier_points.foreach_set('co', [0.9363, 0.9462, 0.0, 0.5394, 0.9462, 0.0, 0.5394, 1.475, 0.0, -1.313, 1.475, 0.0, -1.577, 1.211, 0.0, -1.577, -0.2442, 0.0, -1.313, -0.2442, 0.0, -1.196, -0.5247, 0.0, -0.9158, -0.641, 0.0, -0.6352, -0.5247, 0.0, -0.5189, -0.2442, 0.0, 0.2748, -0.2442, 0.0, 0.3911, -0.5247, 0.0, 0.6717, -0.641, 0.0, 0.9524, -0.5247, 0.0, 1.069, -0.2442, 0.0, 1.333, -0.2442, 0.0, 1.333, 0.4172, 0.0])
_sp.bezier_points.foreach_set('handle_left', [1.069, 0.7699, 0.0, 0.6717, 0.9462, 0.0, 0.5394, 1.299, 0.0, -0.6953, 1.475, 0.0, -1.577, 1.358, 0.0, -1.577, -0.2442, 0.0, -1.401, -0.2442, 0.0, -1.271, -0.4503, 0.0, -1.021, -0.641, 0.0, -0.7096, -0.5991, 0.0, -0.5189, -0.3494, 0.0, 0.2748, -0.2442, 0.0, 0.3167, -0.4503, 0.0, 0.5665, -0.641, 0.0, 0.8779, -0.5991, 0.0, 1.069, -0.3494, 0.0, 1.333, -0.2442, 0.0, 1.333, 0.1967, 0.0])
_sp.bezier_points.foreach_set('handle_right', [0.804, 0.9462, 0.0, 0.5394, 1.123, 0.0, -0.07794, 1.475, 0.0, -1.46, 1.475, 0.0, -1.577, 1.211, 0.0, -1.489, -0.2442, 0.0, -1.313, -0.3494, 0.0, -1.122, -0.5991, 0.0, -0.8105, -0.641, 0.0, -0.5607, -0.4503, 0.0, -0.5189, -0.2442, 0.0, 0.2748, -0.3494, 0.0, 0.4655, -0.5991, 0.0, 0.777, -0.641, 0.0, 1.027, -0.4503, 0.0, 1.069, -0.2442, 0.0, 1.333, -0.02371, 0.0, 1.201, 0.5935, 0.0])
for _p, _l, _r in zip(_sp.bezier_points, ['VECTOR', 'VECTOR', 'VECTOR', 'VECTOR', 'FREE', 'FREE', 'VECTOR', 'FREE', 'FREE', 'FREE', 'FREE', 'FREE', 'FREE', 'FREE', 'FREE', 'FREE', 'FREE', 'VECTOR'], ['VECTOR', 'VECTOR', 'VECTOR', 'FREE', 'FREE', 'VECTOR', 'FREE', 'FREE', 'FREE', 'FREE', 'FREE', 'FREE', 'FREE', 'FREE', 'FREE', 'FREE', 'VECTOR', 'VECTOR']): _p.handle_left_type = _l; _p.handle_right_type = _r
_sp.use_cyclic_u = True
cu_path13612.materials.append(mat_svgmat_003)
cu_path13612.extrude = 0.5
cu_path13612.fill_mode = 'BOTH'
cu_path13603_001 = bpy.data.curves.new('path13603.001', 'CURVE')
cu_path13603_001.dimensions = '2D'
_sp = cu_path13603_001.splines.new('BEZIER'); _sp.bezier_points.add(17)
_sp.bezier_points.foreach_set('co', [0.5073, 0.9715, 0.0, -0.8157, 0.9715, 0.0, -1.477, 0.1779, 0.0, -1.477, -0.2189, 0.0, -1.213, -0.2189, 0.0, -1.096, -0.4995, 0.0, -0.8157, -0.6157, 0.0, -0.5351, -0.4995, 0.0, -0.4188, -0.2189, 0.0, 0.375, -0.2189, 0.0, 0.4912, -0.4995, 0.0, 0.7718, -0.6157, 0.0, 1.052, -0.4995, 0.0, 1.169, -0.2189, 0.0, 1.433, -0.2189, 0.0, 1.433, 0.1779, 0.0, 1.169, 0.4424, 0.0, 0.9041, 0.4424, 0.0])
_sp.bezier_points.foreach_set('handle_left', [0.6395, 0.7951, 0.0, -0.3747, 0.9715, 0.0, -1.257, 0.4424, 0.0, -1.477, -0.08664, 0.0, -1.301, -0.2189, 0.0, -1.171, -0.4251, 0.0, -0.921, -0.6157, 0.0, -0.6095, -0.5739, 0.0, -0.4188, -0.3241, 0.0, 0.375, -0.2189, 0.0, 0.4168, -0.4251, 0.0, 0.6666, -0.6157, 0.0, 0.978, -0.5739, 0.0, 1.169, -0.3241, 0.0, 1.433, -0.2189, 0.0, 1.433, 0.04562, 0.0, 1.316, 0.4424, 0.0, 0.9041, 0.4424, 0.0])
_sp.bezier_points.foreach_set('handle_right', [0.06627, 0.9715, 0.0, -1.036, 0.707, 0.0, -1.477, 0.04562, 0.0, -1.389, -0.2189, 0.0, -1.213, -0.3241, 0.0, -1.022, -0.5739, 0.0, -0.7104, -0.6157, 0.0, -0.4606, -0.4251, 0.0, -0.4188, -0.2189, 0.0, 0.375, -0.3241, 0.0, 0.5656, -0.5739, 0.0, 0.8771, -0.6157, 0.0, 1.127, -0.4251, 0.0, 1.169, -0.2189, 0.0, 1.433, -0.08664, 0.0, 1.433, 0.3247, 0.0, 1.169, 0.4424, 0.0, 0.7718, 0.6188, 0.0])
for _p, _l, _r in zip(_sp.bezier_points, ['VECTOR', 'VECTOR', 'VECTOR', 'VECTOR', 'VECTOR', 'FREE', 'FREE', 'FREE', 'FREE', 'FREE', 'FREE', 'FREE', 'FREE', 'FREE', 'FREE', 'VECTOR', 'FREE', 'FREE'], ['VECTOR', 'VECTOR', 'VECTOR', 'VECTOR', 'FREE', 'FREE', 'FREE', 'FREE', 'FREE', 'FREE', 'FREE', 'FREE', 'FREE', 'FREE', 'VECTOR', 'FREE', 'FREE', 'VECTOR']): _p.handle_left_type = _l; _p.handle_right_type = _r
_sp.use_cyclic_u = True
_sp = cu_path13603_001.splines.new('BEZIER'); _sp.bezier_points.add(3)
_sp.bezier_points.foreach_set('co', [-0.7495, 0.7731, 0.0, -0.2204, 0.7731, 0.0, -0.2204, 0.4424, 0.0, -1.014, 0.4424, 0.0])
_sp.bezier_points.foreach_set('handle_left', [-0.8377, 0.6629, 0.0, -0.3968, 0.7731, 0.0, -0.2204, 0.5526, 0.0, -0.7495, 0.4424, 0.0])
_sp.bezier_points.foreach_set('handle_right', [-0.5732, 0.7731, 0.0, -0.2204, 0.6629, 0.0, -0.485, 0.4424, 0.0, -0.9259, 0.5526, 0.0])
for _p, _l, _r in zip(_sp.bezier_points, ['VECTOR', 'VECTOR', 'VECTOR', 'VECTOR'], ['VECTOR', 'VECTOR', 'VECTOR', 'VECTOR']): _p.handle_left_type = _l; _p.handle_right_type = _r
_sp.use_cyclic_u = True
_sp = cu_path13603_001.splines.new('BEZIER'); _sp.bezier_points.add(3)
_sp.bezier_points.foreach_set('co', [-0.02192, 0.7731, 0.0, 0.4411, 0.7731, 0.0, 0.7004, 0.4424, 0.0, -0.02192, 0.4424, 0.0])
_sp.bezier_points.foreach_set('handle_left', [-0.02192, 0.6629, 0.0, 0.2868, 0.7731, 0.0, 0.614, 0.5526, 0.0, 0.2189, 0.4424, 0.0])
_sp.bezier_points.foreach_set('handle_right', [0.1324, 0.7731, 0.0, 0.5275, 0.6629, 0.0, 0.4596, 0.4424, 0.0, -0.02192, 0.5526, 0.0])
for _p, _l, _r in zip(_sp.bezier_points, ['VECTOR', 'VECTOR', 'VECTOR', 'VECTOR'], ['VECTOR', 'VECTOR', 'VECTOR', 'VECTOR']): _p.handle_left_type = _l; _p.handle_right_type = _r
_sp.use_cyclic_u = True
_sp = cu_path13603_001.splines.new('BEZIER'); _sp.bezier_points.add(7)
_sp.bezier_points.foreach_set('co', [-0.8157, -0.02051, 0.0, -0.6754, -0.07862, 0.0, -0.6172, -0.2189, 0.0, -0.6754, -0.3592, 0.0, -0.8157, -0.4173, 0.0, -0.956, -0.3592, 0.0, -1.014, -0.2189, 0.0, -0.956, -0.07862, 0.0])
_sp.bezier_points.foreach_set('handle_left', [-0.8683, -0.02051, 0.0, -0.7126, -0.04141, 0.0, -0.6172, -0.1663, 0.0, -0.6382, -0.322, 0.0, -0.7631, -0.4173, 0.0, -0.9188, -0.3964, 0.0, -1.014, -0.2715, 0.0, -0.9932, -0.1158, 0.0])
_sp.bezier_points.foreach_set('handle_right', [-0.7631, -0.02051, 0.0, -0.6382, -0.1158, 0.0, -0.6172, -0.2715, 0.0, -0.7126, -0.3964, 0.0, -0.8683, -0.4173, 0.0, -0.9932, -0.322, 0.0, -1.014, -0.1663, 0.0, -0.9188, -0.04141, 0.0])
_sp.use_cyclic_u = True
_sp = cu_path13603_001.splines.new('BEZIER'); _sp.bezier_points.add(7)
_sp.bezier_points.foreach_set('co', [0.7718, -0.02051, 0.0, 0.9122, -0.07862, 0.0, 0.9703, -0.2189, 0.0, 0.9122, -0.3592, 0.0, 0.7718, -0.4173, 0.0, 0.6315, -0.3592, 0.0, 0.5734, -0.2189, 0.0, 0.6315, -0.07862, 0.0])
_sp.bezier_points.foreach_set('handle_left', [0.7192, -0.02051, 0.0, 0.8749, -0.04141, 0.0, 0.9703, -0.1663, 0.0, 0.9494, -0.322, 0.0, 0.8245, -0.4173, 0.0, 0.6687, -0.3964, 0.0, 0.5734, -0.2715, 0.0, 0.5943, -0.1158, 0.0])
_sp.bezier_points.foreach_set('handle_right', [0.8245, -0.02051, 0.0, 0.9494, -0.1158, 0.0, 0.9703, -0.2715, 0.0, 0.8749, -0.3964, 0.0, 0.7192, -0.4173, 0.0, 0.5943, -0.322, 0.0, 0.5734, -0.1663, 0.0, 0.6687, -0.04141, 0.0])
_sp.use_cyclic_u = True
cu_path13603_001.materials.append(mat_material_007)
cu_path13603_001.extrude = 0.5
cu_path13603_001.fill_mode = 'BOTH'
cu_curve_001 = bpy.data.curves.new('Curve.001', 'CURVE')
cu_curve_001.dimensions = '2D'
_sp = cu_curve_001.splines.new('BEZIER'); _sp.bezier_points.add(11)
_sp.bezier_points.foreach_set('co', [0.8035, 1.053, 0.0, -1.172, 1.053, 0.0, -1.454, 0.7705, 0.0, -1.454, -0.4993, 0.0, -1.172, -0.4993, 0.0, -0.7487, -0.9226, 0.0, -0.3254, -0.4993, 0.0, 0.4508, -0.4993, 0.0, 0.8741, -0.9226, 0.0, 1.297, -0.4993, 0.0, 1.65, -0.4993, 0.0, 1.65, 0.2061, 0.0])
_sp.bezier_points.foreach_set('handle_left', [1.086, 0.7705, 0.0, -0.5135, 1.053, 0.0, -1.454, 0.9271, 0.0, -1.454, -0.4993, 0.0, -1.266, -0.4993, 0.0, -0.983, -0.9226, 0.0, -0.3254, -0.7321, 0.0, 0.4508, -0.4993, 0.0, 0.6398, -0.9226, 0.0, 1.297, -0.7321, 0.0, 1.65, -0.4993, 0.0, 1.65, -0.02902, 0.0])
_sp.bezier_points.foreach_set('handle_right', [0.145, 1.053, 0.0, -1.327, 1.053, 0.0, -1.454, 0.7705, 0.0, -1.36, -0.4993, 0.0, -1.172, -0.7321, 0.0, -0.5145, -0.9226, 0.0, -0.3254, -0.4993, 0.0, 0.4508, -0.7321, 0.0, 1.108, -0.9226, 0.0, 1.297, -0.4993, 0.0, 1.65, -0.2642, 0.0, 1.368, 0.4883, 0.0])
for _p, _l, _r in zip(_sp.bezier_points, ['VECTOR', 'VECTOR', 'FREE', 'FREE', 'VECTOR', 'FREE', 'FREE', 'FREE', 'FREE', 'FREE', 'FREE', 'VECTOR'], ['VECTOR', 'FREE', 'FREE', 'VECTOR', 'FREE', 'FREE', 'FREE', 'FREE', 'FREE', 'FREE', 'VECTOR', 'VECTOR']): _p.handle_left_type = _l; _p.handle_right_type = _r
_sp.use_cyclic_u = True
_sp = cu_curve_001.splines.new('BEZIER'); _sp.bezier_points.add(3)
_sp.bezier_points.foreach_set('co', [-1.172, 0.2061, 0.0, -1.172, 0.7705, 0.0, -0.6076, 0.7705, 0.0, -0.6076, 0.2061, 0.0])
_sp.bezier_points.foreach_set('handle_left', [-0.9839, 0.2061, 0.0, -1.172, 0.5823, 0.0, -0.7958, 0.7705, 0.0, -0.6076, 0.3942, 0.0])
_sp.bezier_points.foreach_set('handle_right', [-1.172, 0.3942, 0.0, -0.9839, 0.7705, 0.0, -0.6076, 0.5823, 0.0, -0.7958, 0.2061, 0.0])
for _p, _l, _r in zip(_sp.bezier_points, ['VECTOR', 'VECTOR', 'VECTOR', 'VECTOR'], ['VECTOR', 'VECTOR', 'VECTOR', 'VECTOR']): _p.handle_left_type = _l; _p.handle_right_type = _r
_sp.use_cyclic_u = True
_sp = cu_curve_001.splines.new('BEZIER'); _sp.bezier_points.add(3)
_sp.bezier_points.foreach_set('co', [-0.7487, -0.7109, 0.0, -0.9604, -0.4993, 0.0, -0.7487, -0.2877, 0.0, -0.537, -0.4993, 0.0])
_sp.bezier_points.foreach_set('handle_left', [-0.6316, -0.7109, 0.0, -0.9604, -0.6164, 0.0, -0.8658, -0.2877, 0.0, -0.537, -0.3822, 0.0])
_sp.bezier_points.foreach_set('handle_right', [-0.8658, -0.7109, 0.0, -0.9604, -0.3822, 0.0, -0.6316, -0.2877, 0.0, -0.537, -0.6164, 0.0])
_sp.use_cyclic_u = True
_sp = cu_curve_001.splines.new('BEZIER'); _sp.bezier_points.add(3)
_sp.bezier_points.foreach_set('co', [0.2391, 0.2061, 0.0, -0.3254, 0.2061, 0.0, -0.3254, 0.7705, 0.0, 0.2391, 0.7705, 0.0])
_sp.bezier_points.foreach_set('handle_left', [0.2391, 0.3942, 0.0, -0.1372, 0.2061, 0.0, -0.3254, 0.5823, 0.0, 0.05093, 0.7705, 0.0])
_sp.bezier_points.foreach_set('handle_right', [0.05093, 0.2061, 0.0, -0.3254, 0.3942, 0.0, -0.1372, 0.7705, 0.0, 0.2391, 0.5823, 0.0])
for _p, _l, _r in zip(_sp.bezier_points, ['VECTOR', 'VECTOR', 'VECTOR', 'VECTOR'], ['VECTOR', 'VECTOR', 'VECTOR', 'VECTOR']): _p.handle_left_type = _l; _p.handle_right_type = _r
_sp.use_cyclic_u = True
_sp = cu_curve_001.splines.new('BEZIER'); _sp.bezier_points.add(3)
_sp.bezier_points.foreach_set('co', [0.8741, -0.7109, 0.0, 0.6624, -0.4993, 0.0, 0.8741, -0.2877, 0.0, 1.086, -0.4993, 0.0])
_sp.bezier_points.foreach_set('handle_left', [0.9912, -0.7109, 0.0, 0.6624, -0.6164, 0.0, 0.757, -0.2877, 0.0, 1.086, -0.3822, 0.0])
_sp.bezier_points.foreach_set('handle_right', [0.757, -0.7109, 0.0, 0.6624, -0.3822, 0.0, 0.9912, -0.2877, 0.0, 1.086, -0.6164, 0.0])
_sp.use_cyclic_u = True
_sp = cu_curve_001.splines.new('BEZIER'); _sp.bezier_points.add(3)
_sp.bezier_points.foreach_set('co', [0.5213, 0.2061, 0.0, 0.5213, 0.7705, 0.0, 0.6624, 0.7705, 0.0, 1.227, 0.2061, 0.0])
_sp.bezier_points.foreach_set('handle_left', [0.7565, 0.2061, 0.0, 0.5213, 0.5823, 0.0, 0.6154, 0.7705, 0.0, 1.039, 0.3942, 0.0])
_sp.bezier_points.foreach_set('handle_right', [0.5213, 0.3942, 0.0, 0.5683, 0.7705, 0.0, 0.8506, 0.5823, 0.0, 0.9917, 0.2061, 0.0])
for _p, _l, _r in zip(_sp.bezier_points, ['VECTOR', 'VECTOR', 'VECTOR', 'VECTOR'], ['VECTOR', 'VECTOR', 'VECTOR', 'VECTOR']): _p.handle_left_type = _l; _p.handle_right_type = _r
_sp.use_cyclic_u = True
cu_curve_001.materials.append(mat_svgmat_004)
cu_curve_001.extrude = 0.5
cu_curve_001.fill_mode = 'BOTH'
cu_recttracking = bpy.data.curves.new('rectTracking', 'CURVE')
cu_recttracking.dimensions = '3D'
_sp = cu_recttracking.splines.new('BEZIER'); _sp.bezier_points.add(7)
_sp.bezier_points.foreach_set('co', [-1.52, 0.9946, -3.815e-05, 1.527, 0.9946, -3.815e-05, 1.682, 0.8391, -3.815e-05, 1.682, -0.8349, -3.815e-05, 1.527, -0.9905, -3.815e-05, -1.52, -0.9905, -3.815e-05, -1.675, -0.8349, -3.815e-05, -1.675, 0.8391, -3.815e-05])
_sp.bezier_points.foreach_set('handle_left', [-1.52, 0.9946, -3.815e-05, 0.5112, 0.9946, -3.815e-05, 1.682, 0.8391, -3.815e-05, 1.682, -0.2769, -3.815e-05, 1.527, -0.9905, -3.815e-05, -0.5043, -0.9905, -3.815e-05, -1.675, -0.8349, -3.815e-05, -1.675, 0.2811, -3.815e-05])
_sp.bezier_points.foreach_set('handle_right', [-0.5043, 0.9946, -3.815e-05, 1.682, 0.9946, -3.815e-05, 1.682, 0.2811, -3.815e-05, 1.682, -0.9905, -3.815e-05, 0.5112, -0.9905, -3.815e-05, -1.675, -0.9905, -3.815e-05, -1.675, -0.2769, -3.815e-05, -1.675, 0.9946, -3.815e-05])
for _p, _l, _r in zip(_sp.bezier_points, ['FREE', 'VECTOR', 'FREE', 'VECTOR', 'FREE', 'VECTOR', 'FREE', 'VECTOR'], ['VECTOR', 'FREE', 'VECTOR', 'FREE', 'VECTOR', 'FREE', 'VECTOR', 'FREE']): _p.handle_left_type = _l; _p.handle_right_type = _r
_sp.use_cyclic_u = True
cu_recttracking.fill_mode = 'FULL'
txt_text_001 = bpy.data.curves.new('Text.001', 'FONT')
txt_text_001.dimensions = '2D'
txt_text_001.body = 'Vehicles detected'
txt_text_001.materials.append(mat_material_010)
txt_text_001.extrude = 0.2
txt_text_006 = bpy.data.curves.new('Text.006', 'FONT')
txt_text_006.dimensions = '2D'
txt_text_006.body = 'cars:'
txt_text_006.materials.append(mat_material_010)
txt_text_006.extrude = 0.2
txt_text_007 = bpy.data.curves.new('Text.007', 'FONT')
txt_text_007.dimensions = '2D'
txt_text_007.body = 'trucks:'
txt_text_007.materials.append(mat_material_010)
txt_text_007.extrude = 0.2
txt_text_008 = bpy.data.curves.new('Text.008', 'FONT')
txt_text_008.dimensions = '2D'
txt_text_008.body = 'motorbikes:'
txt_text_008.materials.append(mat_material_010)
txt_text_008.extrude = 0.2
txt_text_009 = bpy.data.curves.new('Text.009', 'FONT')
txt_text_009.dimensions = '2D'
txt_text_009.body = '0'
txt_text_009.materials.append(mat_material_010)
txt_text_009.extrude = 0.2
txt_text_010 = bpy.data.curves.new('Text.010', 'FONT')
txt_text_010.dimensions = '2D'
txt_text_010.body = '1'
txt_text_010.materials.append(mat_material_012)
txt_text_010.extrude = 0.2
txt_text_011 = bpy.data.curves.new('Text.011', 'FONT')
txt_text_011.dimensions = '2D'
txt_text_011.body = '0'
txt_text_011.materials.append(mat_material_010)
txt_text_011.extrude = 0.2
txt_text = bpy.data.curves.new('Text', 'FONT')
txt_text.dimensions = '2D'
txt_text.body = 'Commean'
txt_text.materials.append(mat_material_005)
txt_text.extrude = 0.1576
txt_text_012 = bpy.data.curves.new('Text.012', 'FONT')
txt_text_012.dimensions = '2D'
txt_text_012.body = 'C'
txt_text_012.materials.append(mat_material_005)
txt_text_012.extrude = 0.1576
txt_text_013 = bpy.data.curves.new('Text.013', 'FONT')
txt_text_013.dimensions = '2D'
txt_text_013.body = 'o'
txt_text_013.materials.append(mat_material_005)
txt_text_013.extrude = 0.1576
txt_text_014 = bpy.data.curves.new('Text.014', 'FONT')
txt_text_014.dimensions = '2D'
txt_text_014.body = 'm'
txt_text_014.materials.append(mat_material_005)
txt_text_014.extrude = 0.1576
txt_text_016 = bpy.data.curves.new('Text.016', 'FONT')
txt_text_016.dimensions = '2D'
txt_text_016.body = 'm'
txt_text_016.materials.append(mat_material_005)
txt_text_016.extrude = 0.1576
txt_text_017 = bpy.data.curves.new('Text.017', 'FONT')
txt_text_017.dimensions = '2D'
txt_text_017.body = 'e'
txt_text_017.materials.append(mat_material_005)
txt_text_017.extrude = 0.1576
txt_text_018 = bpy.data.curves.new('Text.018', 'FONT')
txt_text_018.dimensions = '2D'
txt_text_018.body = 'a'
txt_text_018.materials.append(mat_material_005)
txt_text_018.extrude = 0.1576
txt_text_019 = bpy.data.curves.new('Text.019', 'FONT')
txt_text_019.dimensions = '2D'
txt_text_019.body = 'n'
txt_text_019.materials.append(mat_material_005)
txt_text_019.extrude = 0.1576

# ---- objects
ob_camera = bpy.data.objects.new('Camera', cam_camera)
ob_plane = bpy.data.objects.new('Plane', me_plane)
ob_area = bpy.data.objects.new('Area', light_area)
ob_ampel = bpy.data.objects.new('Ampel', me_cube_002)
ob_camholder = bpy.data.objects.new('CamHolder', me_cube_004)
ob_cam = bpy.data.objects.new('Cam', me_cube_003)
ob_lightray = bpy.data.objects.new('LightRay', me_cube_008)
ob_blocklight = bpy.data.objects.new('BlockLight', me_blocklight)
ob_car01 = bpy.data.objects.new('Car01', cu_path13603)
ob_truck01 = bpy.data.objects.new('Truck01', cu_path13612)
ob_car02 = bpy.data.objects.new('Car02', cu_path13603_001)
ob_shuttel01 = bpy.data.objects.new('Shuttel01', cu_curve_001)
ob_ground = bpy.data.objects.new('Ground', me_cube_001)
ob_tunnel = bpy.data.objects.new('Tunnel', me_cube_005)
ob_cube_002 = bpy.data.objects.new('Cube.002', me_cube_009)
ob_recttracking01 = bpy.data.objects.new('RectTracking01', cu_recttracking)
ob_vehiclesdetected = bpy.data.objects.new('VehiclesDetected', txt_text_001)
ob_lbl_cars = bpy.data.objects.new('lbl_cars', txt_text_006)
ob_lbl_trucks = bpy.data.objects.new('lbl_trucks', txt_text_007)
ob_lbl_motorbikes = bpy.data.objects.new('lbl_motorbikes', txt_text_008)
ob_count_cars = bpy.data.objects.new('count_cars', txt_text_009)
ob_count_trucks = bpy.data.objects.new('count_trucks', txt_text_010)
ob_count_motorbikes = bpy.data.objects.new('count_motorbikes', txt_text_011)
ob_text = bpy.data.objects.new('Text', txt_text)
ob_0_c = bpy.data.objects.new('0_C', txt_text_012)
ob_1_o = bpy.data.objects.new('1_o', txt_text_013)
ob_2_m = bpy.data.objects.new('2_m', txt_text_014)
ob_3_m = bpy.data.objects.new('3_m', txt_text_016)
ob_4_e = bpy.data.objects.new('4_e', txt_text_017)
ob_5_a = bpy.data.objects.new('5_a', txt_text_018)
ob_6_n = bpy.data.objects.new('6_n', txt_text_019)

# ---- transforms, parenting, visibility, modifiers, constraints
ob_camera.location = (0.0, -81.99, 7.374)
ob_camera.rotation_euler = (1.571, 0.0, 0.0)
ob_camera.lock_rotations_4d = False
ob_camera.empty_display_type = 'ARROWS'
ob_camera.color = (0.0, 0.0, 0.0, 0.0)
ob_camera.display_type = 'WIRE'
ob_camera.lineart.crease_threshold = 0.0
ob_plane.location = (-2.789, -1.707, -0.5198)
ob_plane.rotation_euler = (1.571, 0.0, 0.0)
ob_plane.scale = (250.0, 250.0, 250.0)
ob_area.location = (-104.4, -155.3, 127.1)
ob_area.rotation_euler = (0.9355, -0.4809, -7.011e-08)
ob_area.scale = (100.0, 100.0, 100.0)
ob_ampel.location = (24.53, -6.607, 1.978)
ob_camholder.parent = ob_ampel
ob_camholder.matrix_parent_inverse = Matrix(((1.0, -0.0, -0.0, -0.0), (-0.0, 1.0, 0.0, 6.607), (-0.0, -0.0, 1.0, -1.978), (-0.0, 0.0, -0.0, 1.0)))
ob_camholder.location = (0.0, -6.607, 8.355)
ob_camholder.scale = (0.49, 0.49, 0.49)
ob_cam.parent = ob_camholder
ob_cam.matrix_parent_inverse = Matrix(((1.0, -0.0, -0.0, -0.0), (-0.0, 1.0, 0.0, 20.0), (-0.0, -0.0, 1.0, 1.427), (-0.0, 0.0, -0.0, 1.0)))
ob_cam.location = (0.0, -20.0, 0.0)
ob_cam.rotation_euler = (2.21e-09, -0.4497, -0.08448)
ob_lightray.parent = ob_cam
ob_lightray.matrix_parent_inverse = Matrix(((1.758, -0.0, 1.036, -33.56), (-0.0, 2.041, -0.0, 13.48), (-1.036, -0.0, 1.758, -1.665), (-0.0, -0.0, -0.0, 1.0)))
ob_lightray.location = (11.92, -6.607, 7.976)
ob_lightray.rotation_euler = (0.0, 1.038, 0.0)
_m = ob_lightray.modifiers.new('Boolean', 'BOOLEAN')
_m.object = ob_blocklight
ob_blocklight.location = (-21.19, -12.28, -1.566)
ob_blocklight.hide_render = True
ob_car01.location = (-24.07, -3.897, 1.616)
ob_car01.rotation_euler = (1.571, 0.0, 0.0)
ob_car01.lock_location = (False, True, True)
ob_truck01.location = (48.39, -3.897, -72.43)
ob_truck01.rotation_euler = (1.571, 1.249, 4.03e-07)
ob_car02.location = (-24.05, -3.897, 1.616)
ob_car02.rotation_euler = (1.571, 0.0, 0.0)
ob_car02.lock_location = (False, True, True)
ob_shuttel01.location = (-24.15, -3.897, 1.921)
ob_shuttel01.rotation_euler = (1.571, 0.0, 0.0)
ob_shuttel01.lock_location = (False, True, True)
ob_ground.location = (0.0, -4.0, 0.0)
ob_ground.rotation_euler = (0.0, 0.0, 3.142)
_m = ob_ground.modifiers.new('Mirror', 'MIRROR')
_m.use_axis = (True, False, True)
_m = ob_ground.modifiers.new('Subdivision', 'SUBSURF')
_m.levels = 3
_m.render_levels = 5
ob_tunnel.location = (-23.15, -5.42, 3.321)
ob_tunnel.rotation_euler = (0.0, 0.0, 1.571)
ob_tunnel.scale = (1.866, 2.535, 2.535)
ob_cube_002.parent = ob_recttracking01
ob_cube_002.matrix_parent_inverse = Matrix(((1.0, 0.0, 0.0, -0.0), (0.0, -4.371e-08, 1.0, -2.371), (-0.0, -1.0, -4.371e-08, -4.26), (-0.0, 0.0, -0.0, 1.0)))
ob_cube_002.location = (0.1134, -4.26, 2.356)
ob_cube_002.scale = (0.07337, 0.07337, 0.07337)
_m = ob_cube_002.modifiers.new('Mirror', 'MIRROR')
_m.use_axis = (True, True, True)
_m = ob_cube_002.modifiers.new('Array', 'ARRAY')
_m.fit_type = 'FIT_LENGTH'
_m.count = 16
_m.fit_length = 137.3
_m.relative_offset_displace = (1.264, 0.0, 0.0)
_m = ob_cube_002.modifiers.new('Curve', 'CURVE')
_m.object = ob_recttracking01
_m = ob_cube_002.modifiers.new('Subdivision', 'SUBSURF')
_m.render_levels = 5
ob_recttracking01.location = (15.24, -6.562, 1.128)
ob_recttracking01.rotation_euler = (3.142, 0.0, 0.0)
ob_recttracking01.scale = (0.0, 0.0, 0.0)
ob_vehiclesdetected.location = (10.59, -6.36, 19.93)
ob_vehiclesdetected.rotation_euler = (1.699, 0.03924, -0.2244)
ob_vehiclesdetected.scale = (1.758, 1.758, 1.758)
ob_lbl_cars.parent = ob_vehiclesdetected
ob_lbl_cars.matrix_parent_inverse = Matrix(((0.554, -0.1264, -0.02231, -6.227), (0.005337, -0.07606, 0.5636, -11.78), (-0.1283, -0.5493, -0.07291, -0.6812), (-0.0, 0.0, -0.0, 1.0)))
ob_lbl_cars.location = (10.57, -6.049, 17.63)
ob_lbl_cars.rotation_euler = (1.699, 0.03924, -0.2244)
ob_lbl_cars.scale = (1.541, 1.541, 1.541)
ob_lbl_trucks.parent = ob_vehiclesdetected
ob_lbl_trucks.matrix_parent_inverse = Matrix(((0.554, -0.1264, -0.02231, -6.227), (0.005337, -0.07606, 0.5636, -11.78), (-0.1283, -0.5493, -0.07291, -0.6812), (-0.0, 0.0, -0.0, 1.0)))
ob_lbl_trucks.location = (10.55, -5.781, 15.64)
ob_lbl_trucks.rotation_euler = (1.699, 0.03924, -0.2244)
ob_lbl_trucks.scale = (1.541, 1.541, 1.541)
ob_lbl_motorbikes.parent = ob_vehiclesdetected
ob_lbl_motorbikes.matrix_parent_inverse = Matrix(((0.554, -0.1264, -0.02231, -6.227), (0.005337, -0.07606, 0.5636, -11.78), (-0.1283, -0.5493, -0.07291, -0.6812), (-0.0, 0.0, -0.0, 1.0)))
ob_lbl_motorbikes.location = (10.53, -5.514, 13.66)
ob_lbl_motorbikes.rotation_euler = (1.699, 0.03924, -0.2244)
ob_lbl_motorbikes.scale = (1.541, 1.541, 1.541)
ob_count_cars.parent = ob_vehiclesdetected
ob_count_cars.matrix_parent_inverse = Matrix(((0.554, -0.1264, -0.02231, -6.227), (0.005337, -0.07606, 0.5636, -11.78), (-0.1283, -0.5493, -0.07291, -0.6812), (-0.0, 0.0, -0.0, 1.0)))
ob_count_cars.location = (19.06, -7.985, 17.28)
ob_count_cars.rotation_euler = (1.699, 0.03924, -0.2244)
ob_count_cars.scale = (1.541, 1.541, 1.541)
ob_count_trucks.parent = ob_vehiclesdetected
ob_count_trucks.matrix_parent_inverse = Matrix(((0.554, -0.1264, -0.02231, -6.227), (0.005337, -0.07606, 0.5636, -11.78), (-0.1283, -0.5493, -0.07291, -0.6812), (-0.0, 0.0, -0.0, 1.0)))
ob_count_trucks.location = (19.04, -7.718, 15.3)
ob_count_trucks.rotation_euler = (1.699, 0.03924, -0.2244)
ob_count_trucks.scale = (1.541, 1.541, 1.541)
ob_count_motorbikes.parent = ob_vehiclesdetected
ob_count_motorbikes.matrix_parent_inverse = Matrix(((0.554, -0.1264, -0.02231, -6.227), (0.005337, -0.07606, 0.5636, -11.78), (-0.1283, -0.5493, -0.07291, -0.6812), (-0.0, 0.0, -0.0, 1.0)))
ob_count_motorbikes.location = (19.02, -7.45, 13.32)
ob_count_motorbikes.rotation_euler = (1.699, 0.03924, -0.2244)
ob_count_motorbikes.scale = (1.541, 1.541, 1.541)
ob_text.location = (-21.28, -1.306, -44.11)
ob_text.rotation_euler = (1.571, 0.0, 0.0)
ob_text.scale = (10.0, 10.0, 10.0)
ob_text.hide_render = True
ob_0_c.location = (-21.28, -1.21, -44.11)
ob_0_c.rotation_euler = (1.571, 0.0, 0.0)
ob_0_c.scale = (10.0, 10.0, 10.0)
ob_1_o.location = (-15.38, -1.21, -44.11)
ob_1_o.rotation_euler = (1.571, 0.0, 0.0)
ob_1_o.scale = (10.0, 10.0, 10.0)
ob_2_m.location = (-10.16, -1.21, -44.11)
ob_2_m.rotation_euler = (1.571, 0.0, 0.0)
ob_2_m.scale = (10.0, 10.0, 10.0)
ob_3_m.location = (-1.365, -1.21, -44.11)
ob_3_m.rotation_euler = (1.571, 0.0, 0.0)
ob_3_m.scale = (10.0, 10.0, 10.0)
ob_4_e.location = (7.432, -1.21, -44.11)
ob_4_e.rotation_euler = (1.571, 0.0, 0.0)
ob_4_e.scale = (10.0, 10.0, 10.0)
ob_5_a.location = (12.4, -1.21, -44.11)
ob_5_a.rotation_euler = (1.571, 0.0, 0.0)
ob_5_a.scale = (10.0, 10.0, 10.0)
ob_6_n.location = (17.25, -1.21, -44.11)
ob_6_n.rotation_euler = (1.571, 0.0, 0.0)
ob_6_n.scale = (10.0, 10.0, 10.0)

# ---- collection membership
col_base.objects.link(ob_camera)
col_base.objects.link(ob_plane)
col_base.objects.link(ob_area)
col_ampel.objects.link(ob_ampel)
col_ampel.objects.link(ob_camholder)
col_ampel.objects.link(ob_cam)
col_ampel.objects.link(ob_lightray)
col_ampel.objects.link(ob_blocklight)
col_vehicles.objects.link(ob_car01)
col_vehicles.objects.link(ob_truck01)
col_vehicles.objects.link(ob_car02)
col_vehicles.objects.link(ob_shuttel01)
col_misc.objects.link(ob_ground)
col_tunnel.objects.link(ob_tunnel)
col_tracking.objects.link(ob_cube_002)
col_tracking.objects.link(ob_recttracking01)
col_text.objects.link(ob_vehiclesdetected)
col_text.objects.link(ob_lbl_cars)
col_text.objects.link(ob_lbl_trucks)
col_text.objects.link(ob_lbl_motorbikes)
col_text.objects.link(ob_count_cars)
col_text.objects.link(ob_count_trucks)
col_text.objects.link(ob_count_motorbikes)
col_logo.objects.link(ob_text)
col_logo.objects.link(ob_0_c)
col_logo.objects.link(ob_1_o)
col_logo.objects.link(ob_2_m)
col_logo.objects.link(ob_3_m)
col_logo.objects.link(ob_4_e)
col_logo.objects.link(ob_5_a)
col_logo.objects.link(ob_6_n)

# ---- scene / render settings (as saved in the file)
scene.camera = ob_camera
scene.frame_start = 1; scene.frame_end = 1500; scene.frame_set(1145)
scene.render.engine = 'CYCLES'
scene.render.fps = 60
scene.cycles.sampling_pattern = 'TABULATED_SOBOL'
scene.cycles.use_light_tree = False
scene.view_settings.view_transform = 'Filmic'
bpy.context.view_layer.update()
